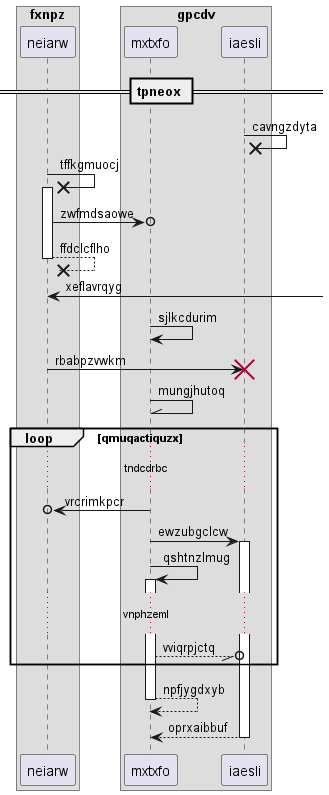

The diagram above was rendered by PlantUML. Its source (embedded in the PNG):
@startuml
box "fxnpz"
participant neiarw as 0
box "gpcdv"
participant mxtxfo as 1
participant iaesli as 2
end box
end box
== tpneox ==
2 ->x 2: cavngzdyta
0 ->x 0++ : tffkgmuocj
0 ->o 1: zwfmdsaowe
return ffdclcflho
0 <-] : xeflavrqyg
1 -> 1: sjlkcdurim
0 -> 2!! : rbabpzvwkm
1 -\\ 1: mungjhutoq
loop qmuqactiquzx
...tndcdrbc...
1 ->o 0: vrcrimkpcr
1 -> 2++ : ewzubgclcw
1 -> 1++ : qshtnzlmug
...vnphzeml...
1 --//o 2: vviqrpjctq
end
return npfjygdxyb
return oprxaibbuf
@enduml